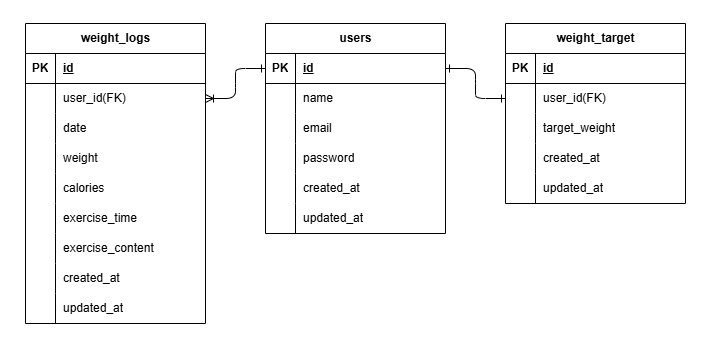

The diagram above was exported from draw.io. Its source (the exported page's mxGraphModel, read from the mxfile embedded in the PNG):
<mxGraphModel dx="716" dy="563" grid="0" gridSize="10" guides="1" tooltips="1" connect="1" arrows="1" fold="1" page="1" pageScale="1" pageWidth="850" pageHeight="1100" background="#FFFFFF" math="0" shadow="0">
  <root>
    <mxCell id="0" />
    <mxCell id="1" parent="0" />
    <mxCell id="68" value="" style="rounded=0;whiteSpace=wrap;html=1;strokeColor=#FFFFFF;" parent="1" vertex="1">
      <mxGeometry x="15" y="37" width="710" height="342" as="geometry" />
    </mxCell>
    <mxCell id="15" value="weight_logs" style="shape=table;startSize=30;container=1;collapsible=1;childLayout=tableLayout;fixedRows=1;rowLines=0;fontStyle=1;align=center;resizeLast=1;html=1;" parent="1" vertex="1">
      <mxGeometry x="40" y="60" width="180" height="300" as="geometry" />
    </mxCell>
    <mxCell id="16" value="" style="shape=tableRow;horizontal=0;startSize=0;swimlaneHead=0;swimlaneBody=0;fillColor=none;collapsible=0;dropTarget=0;points=[[0,0.5],[1,0.5]];portConstraint=eastwest;top=0;left=0;right=0;bottom=1;" parent="15" vertex="1">
      <mxGeometry y="30" width="180" height="30" as="geometry" />
    </mxCell>
    <mxCell id="17" value="PK" style="shape=partialRectangle;connectable=0;fillColor=none;top=0;left=0;bottom=0;right=0;fontStyle=1;overflow=hidden;whiteSpace=wrap;html=1;" parent="16" vertex="1">
      <mxGeometry width="30" height="30" as="geometry">
        <mxRectangle width="30" height="30" as="alternateBounds" />
      </mxGeometry>
    </mxCell>
    <mxCell id="18" value="id" style="shape=partialRectangle;connectable=0;fillColor=none;top=0;left=0;bottom=0;right=0;align=left;spacingLeft=6;fontStyle=5;overflow=hidden;whiteSpace=wrap;html=1;" parent="16" vertex="1">
      <mxGeometry x="30" width="150" height="30" as="geometry">
        <mxRectangle width="150" height="30" as="alternateBounds" />
      </mxGeometry>
    </mxCell>
    <mxCell id="19" value="" style="shape=tableRow;horizontal=0;startSize=0;swimlaneHead=0;swimlaneBody=0;fillColor=none;collapsible=0;dropTarget=0;points=[[0,0.5],[1,0.5]];portConstraint=eastwest;top=0;left=0;right=0;bottom=0;" parent="15" vertex="1">
      <mxGeometry y="60" width="180" height="30" as="geometry" />
    </mxCell>
    <mxCell id="20" value="" style="shape=partialRectangle;connectable=0;fillColor=none;top=0;left=0;bottom=0;right=0;editable=1;overflow=hidden;whiteSpace=wrap;html=1;" parent="19" vertex="1">
      <mxGeometry width="30" height="30" as="geometry">
        <mxRectangle width="30" height="30" as="alternateBounds" />
      </mxGeometry>
    </mxCell>
    <mxCell id="21" value="user_id&lt;span style=&quot;color: rgb(0, 0, 0);&quot;&gt;(FK)&lt;/span&gt;" style="shape=partialRectangle;connectable=0;fillColor=none;top=0;left=0;bottom=0;right=0;align=left;spacingLeft=6;overflow=hidden;whiteSpace=wrap;html=1;" parent="19" vertex="1">
      <mxGeometry x="30" width="150" height="30" as="geometry">
        <mxRectangle width="150" height="30" as="alternateBounds" />
      </mxGeometry>
    </mxCell>
    <mxCell id="22" value="" style="shape=tableRow;horizontal=0;startSize=0;swimlaneHead=0;swimlaneBody=0;fillColor=none;collapsible=0;dropTarget=0;points=[[0,0.5],[1,0.5]];portConstraint=eastwest;top=0;left=0;right=0;bottom=0;" parent="15" vertex="1">
      <mxGeometry y="90" width="180" height="30" as="geometry" />
    </mxCell>
    <mxCell id="23" value="" style="shape=partialRectangle;connectable=0;fillColor=none;top=0;left=0;bottom=0;right=0;editable=1;overflow=hidden;whiteSpace=wrap;html=1;" parent="22" vertex="1">
      <mxGeometry width="30" height="30" as="geometry">
        <mxRectangle width="30" height="30" as="alternateBounds" />
      </mxGeometry>
    </mxCell>
    <mxCell id="24" value="date" style="shape=partialRectangle;connectable=0;fillColor=none;top=0;left=0;bottom=0;right=0;align=left;spacingLeft=6;overflow=hidden;whiteSpace=wrap;html=1;" parent="22" vertex="1">
      <mxGeometry x="30" width="150" height="30" as="geometry">
        <mxRectangle width="150" height="30" as="alternateBounds" />
      </mxGeometry>
    </mxCell>
    <mxCell id="25" value="" style="shape=tableRow;horizontal=0;startSize=0;swimlaneHead=0;swimlaneBody=0;fillColor=none;collapsible=0;dropTarget=0;points=[[0,0.5],[1,0.5]];portConstraint=eastwest;top=0;left=0;right=0;bottom=0;" parent="15" vertex="1">
      <mxGeometry y="120" width="180" height="30" as="geometry" />
    </mxCell>
    <mxCell id="26" value="" style="shape=partialRectangle;connectable=0;fillColor=none;top=0;left=0;bottom=0;right=0;editable=1;overflow=hidden;whiteSpace=wrap;html=1;" parent="25" vertex="1">
      <mxGeometry width="30" height="30" as="geometry">
        <mxRectangle width="30" height="30" as="alternateBounds" />
      </mxGeometry>
    </mxCell>
    <mxCell id="27" value="weight" style="shape=partialRectangle;connectable=0;fillColor=none;top=0;left=0;bottom=0;right=0;align=left;spacingLeft=6;overflow=hidden;whiteSpace=wrap;html=1;" parent="25" vertex="1">
      <mxGeometry x="30" width="150" height="30" as="geometry">
        <mxRectangle width="150" height="30" as="alternateBounds" />
      </mxGeometry>
    </mxCell>
    <mxCell id="57" value="" style="shape=tableRow;horizontal=0;startSize=0;swimlaneHead=0;swimlaneBody=0;fillColor=none;collapsible=0;dropTarget=0;points=[[0,0.5],[1,0.5]];portConstraint=eastwest;top=0;left=0;right=0;bottom=0;" parent="15" vertex="1">
      <mxGeometry y="150" width="180" height="30" as="geometry" />
    </mxCell>
    <mxCell id="58" value="" style="shape=partialRectangle;connectable=0;fillColor=none;top=0;left=0;bottom=0;right=0;editable=1;overflow=hidden;whiteSpace=wrap;html=1;" parent="57" vertex="1">
      <mxGeometry width="30" height="30" as="geometry">
        <mxRectangle width="30" height="30" as="alternateBounds" />
      </mxGeometry>
    </mxCell>
    <mxCell id="59" value="calories" style="shape=partialRectangle;connectable=0;fillColor=none;top=0;left=0;bottom=0;right=0;align=left;spacingLeft=6;overflow=hidden;whiteSpace=wrap;html=1;" parent="57" vertex="1">
      <mxGeometry x="30" width="150" height="30" as="geometry">
        <mxRectangle width="150" height="30" as="alternateBounds" />
      </mxGeometry>
    </mxCell>
    <mxCell id="60" value="" style="shape=tableRow;horizontal=0;startSize=0;swimlaneHead=0;swimlaneBody=0;fillColor=none;collapsible=0;dropTarget=0;points=[[0,0.5],[1,0.5]];portConstraint=eastwest;top=0;left=0;right=0;bottom=0;" parent="15" vertex="1">
      <mxGeometry y="180" width="180" height="30" as="geometry" />
    </mxCell>
    <mxCell id="61" value="" style="shape=partialRectangle;connectable=0;fillColor=none;top=0;left=0;bottom=0;right=0;editable=1;overflow=hidden;whiteSpace=wrap;html=1;" parent="60" vertex="1">
      <mxGeometry width="30" height="30" as="geometry">
        <mxRectangle width="30" height="30" as="alternateBounds" />
      </mxGeometry>
    </mxCell>
    <mxCell id="62" value="exercise_time" style="shape=partialRectangle;connectable=0;fillColor=none;top=0;left=0;bottom=0;right=0;align=left;spacingLeft=6;overflow=hidden;whiteSpace=wrap;html=1;" parent="60" vertex="1">
      <mxGeometry x="30" width="150" height="30" as="geometry">
        <mxRectangle width="150" height="30" as="alternateBounds" />
      </mxGeometry>
    </mxCell>
    <mxCell id="54" value="" style="shape=tableRow;horizontal=0;startSize=0;swimlaneHead=0;swimlaneBody=0;fillColor=none;collapsible=0;dropTarget=0;points=[[0,0.5],[1,0.5]];portConstraint=eastwest;top=0;left=0;right=0;bottom=0;" parent="15" vertex="1">
      <mxGeometry y="210" width="180" height="30" as="geometry" />
    </mxCell>
    <mxCell id="55" value="" style="shape=partialRectangle;connectable=0;fillColor=none;top=0;left=0;bottom=0;right=0;editable=1;overflow=hidden;whiteSpace=wrap;html=1;" parent="54" vertex="1">
      <mxGeometry width="30" height="30" as="geometry">
        <mxRectangle width="30" height="30" as="alternateBounds" />
      </mxGeometry>
    </mxCell>
    <mxCell id="56" value="exercise_content" style="shape=partialRectangle;connectable=0;fillColor=none;top=0;left=0;bottom=0;right=0;align=left;spacingLeft=6;overflow=hidden;whiteSpace=wrap;html=1;" parent="54" vertex="1">
      <mxGeometry x="30" width="150" height="30" as="geometry">
        <mxRectangle width="150" height="30" as="alternateBounds" />
      </mxGeometry>
    </mxCell>
    <mxCell id="72" value="" style="shape=tableRow;horizontal=0;startSize=0;swimlaneHead=0;swimlaneBody=0;fillColor=none;collapsible=0;dropTarget=0;points=[[0,0.5],[1,0.5]];portConstraint=eastwest;top=0;left=0;right=0;bottom=0;" parent="15" vertex="1">
      <mxGeometry y="240" width="180" height="30" as="geometry" />
    </mxCell>
    <mxCell id="73" value="" style="shape=partialRectangle;connectable=0;fillColor=none;top=0;left=0;bottom=0;right=0;editable=1;overflow=hidden;whiteSpace=wrap;html=1;" parent="72" vertex="1">
      <mxGeometry width="30" height="30" as="geometry">
        <mxRectangle width="30" height="30" as="alternateBounds" />
      </mxGeometry>
    </mxCell>
    <mxCell id="74" value="created_at" style="shape=partialRectangle;connectable=0;fillColor=none;top=0;left=0;bottom=0;right=0;align=left;spacingLeft=6;overflow=hidden;whiteSpace=wrap;html=1;" parent="72" vertex="1">
      <mxGeometry x="30" width="150" height="30" as="geometry">
        <mxRectangle width="150" height="30" as="alternateBounds" />
      </mxGeometry>
    </mxCell>
    <mxCell id="69" value="" style="shape=tableRow;horizontal=0;startSize=0;swimlaneHead=0;swimlaneBody=0;fillColor=none;collapsible=0;dropTarget=0;points=[[0,0.5],[1,0.5]];portConstraint=eastwest;top=0;left=0;right=0;bottom=0;" parent="15" vertex="1">
      <mxGeometry y="270" width="180" height="30" as="geometry" />
    </mxCell>
    <mxCell id="70" value="" style="shape=partialRectangle;connectable=0;fillColor=none;top=0;left=0;bottom=0;right=0;editable=1;overflow=hidden;whiteSpace=wrap;html=1;" parent="69" vertex="1">
      <mxGeometry width="30" height="30" as="geometry">
        <mxRectangle width="30" height="30" as="alternateBounds" />
      </mxGeometry>
    </mxCell>
    <mxCell id="71" value="updated_at" style="shape=partialRectangle;connectable=0;fillColor=none;top=0;left=0;bottom=0;right=0;align=left;spacingLeft=6;overflow=hidden;whiteSpace=wrap;html=1;" parent="69" vertex="1">
      <mxGeometry x="30" width="150" height="30" as="geometry">
        <mxRectangle width="150" height="30" as="alternateBounds" />
      </mxGeometry>
    </mxCell>
    <mxCell id="28" value="users" style="shape=table;startSize=30;container=1;collapsible=1;childLayout=tableLayout;fixedRows=1;rowLines=0;fontStyle=1;align=center;resizeLast=1;html=1;" parent="1" vertex="1">
      <mxGeometry x="280" y="60" width="180" height="210" as="geometry" />
    </mxCell>
    <mxCell id="29" value="" style="shape=tableRow;horizontal=0;startSize=0;swimlaneHead=0;swimlaneBody=0;fillColor=none;collapsible=0;dropTarget=0;points=[[0,0.5],[1,0.5]];portConstraint=eastwest;top=0;left=0;right=0;bottom=1;" parent="28" vertex="1">
      <mxGeometry y="30" width="180" height="30" as="geometry" />
    </mxCell>
    <mxCell id="30" value="PK" style="shape=partialRectangle;connectable=0;fillColor=none;top=0;left=0;bottom=0;right=0;fontStyle=1;overflow=hidden;whiteSpace=wrap;html=1;" parent="29" vertex="1">
      <mxGeometry width="30" height="30" as="geometry">
        <mxRectangle width="30" height="30" as="alternateBounds" />
      </mxGeometry>
    </mxCell>
    <mxCell id="31" value="id" style="shape=partialRectangle;connectable=0;fillColor=none;top=0;left=0;bottom=0;right=0;align=left;spacingLeft=6;fontStyle=5;overflow=hidden;whiteSpace=wrap;html=1;" parent="29" vertex="1">
      <mxGeometry x="30" width="150" height="30" as="geometry">
        <mxRectangle width="150" height="30" as="alternateBounds" />
      </mxGeometry>
    </mxCell>
    <mxCell id="32" value="" style="shape=tableRow;horizontal=0;startSize=0;swimlaneHead=0;swimlaneBody=0;fillColor=none;collapsible=0;dropTarget=0;points=[[0,0.5],[1,0.5]];portConstraint=eastwest;top=0;left=0;right=0;bottom=0;" parent="28" vertex="1">
      <mxGeometry y="60" width="180" height="30" as="geometry" />
    </mxCell>
    <mxCell id="33" value="" style="shape=partialRectangle;connectable=0;fillColor=none;top=0;left=0;bottom=0;right=0;editable=1;overflow=hidden;whiteSpace=wrap;html=1;" parent="32" vertex="1">
      <mxGeometry width="30" height="30" as="geometry">
        <mxRectangle width="30" height="30" as="alternateBounds" />
      </mxGeometry>
    </mxCell>
    <mxCell id="34" value="name" style="shape=partialRectangle;connectable=0;fillColor=none;top=0;left=0;bottom=0;right=0;align=left;spacingLeft=6;overflow=hidden;whiteSpace=wrap;html=1;" parent="32" vertex="1">
      <mxGeometry x="30" width="150" height="30" as="geometry">
        <mxRectangle width="150" height="30" as="alternateBounds" />
      </mxGeometry>
    </mxCell>
    <mxCell id="35" value="" style="shape=tableRow;horizontal=0;startSize=0;swimlaneHead=0;swimlaneBody=0;fillColor=none;collapsible=0;dropTarget=0;points=[[0,0.5],[1,0.5]];portConstraint=eastwest;top=0;left=0;right=0;bottom=0;" parent="28" vertex="1">
      <mxGeometry y="90" width="180" height="30" as="geometry" />
    </mxCell>
    <mxCell id="36" value="" style="shape=partialRectangle;connectable=0;fillColor=none;top=0;left=0;bottom=0;right=0;editable=1;overflow=hidden;whiteSpace=wrap;html=1;" parent="35" vertex="1">
      <mxGeometry width="30" height="30" as="geometry">
        <mxRectangle width="30" height="30" as="alternateBounds" />
      </mxGeometry>
    </mxCell>
    <mxCell id="37" value="email" style="shape=partialRectangle;connectable=0;fillColor=none;top=0;left=0;bottom=0;right=0;align=left;spacingLeft=6;overflow=hidden;whiteSpace=wrap;html=1;" parent="35" vertex="1">
      <mxGeometry x="30" width="150" height="30" as="geometry">
        <mxRectangle width="150" height="30" as="alternateBounds" />
      </mxGeometry>
    </mxCell>
    <mxCell id="38" value="" style="shape=tableRow;horizontal=0;startSize=0;swimlaneHead=0;swimlaneBody=0;fillColor=none;collapsible=0;dropTarget=0;points=[[0,0.5],[1,0.5]];portConstraint=eastwest;top=0;left=0;right=0;bottom=0;" parent="28" vertex="1">
      <mxGeometry y="120" width="180" height="30" as="geometry" />
    </mxCell>
    <mxCell id="39" value="" style="shape=partialRectangle;connectable=0;fillColor=none;top=0;left=0;bottom=0;right=0;editable=1;overflow=hidden;whiteSpace=wrap;html=1;" parent="38" vertex="1">
      <mxGeometry width="30" height="30" as="geometry">
        <mxRectangle width="30" height="30" as="alternateBounds" />
      </mxGeometry>
    </mxCell>
    <mxCell id="40" value="password" style="shape=partialRectangle;connectable=0;fillColor=none;top=0;left=0;bottom=0;right=0;align=left;spacingLeft=6;overflow=hidden;whiteSpace=wrap;html=1;" parent="38" vertex="1">
      <mxGeometry x="30" width="150" height="30" as="geometry">
        <mxRectangle width="150" height="30" as="alternateBounds" />
      </mxGeometry>
    </mxCell>
    <mxCell id="63" value="" style="shape=tableRow;horizontal=0;startSize=0;swimlaneHead=0;swimlaneBody=0;fillColor=none;collapsible=0;dropTarget=0;points=[[0,0.5],[1,0.5]];portConstraint=eastwest;top=0;left=0;right=0;bottom=0;" parent="28" vertex="1">
      <mxGeometry y="150" width="180" height="30" as="geometry" />
    </mxCell>
    <mxCell id="64" value="" style="shape=partialRectangle;connectable=0;fillColor=none;top=0;left=0;bottom=0;right=0;editable=1;overflow=hidden;whiteSpace=wrap;html=1;" parent="63" vertex="1">
      <mxGeometry width="30" height="30" as="geometry">
        <mxRectangle width="30" height="30" as="alternateBounds" />
      </mxGeometry>
    </mxCell>
    <mxCell id="65" value="created_at" style="shape=partialRectangle;connectable=0;fillColor=none;top=0;left=0;bottom=0;right=0;align=left;spacingLeft=6;overflow=hidden;whiteSpace=wrap;html=1;" parent="63" vertex="1">
      <mxGeometry x="30" width="150" height="30" as="geometry">
        <mxRectangle width="150" height="30" as="alternateBounds" />
      </mxGeometry>
    </mxCell>
    <mxCell id="75" value="" style="shape=tableRow;horizontal=0;startSize=0;swimlaneHead=0;swimlaneBody=0;fillColor=none;collapsible=0;dropTarget=0;points=[[0,0.5],[1,0.5]];portConstraint=eastwest;top=0;left=0;right=0;bottom=0;" parent="28" vertex="1">
      <mxGeometry y="180" width="180" height="30" as="geometry" />
    </mxCell>
    <mxCell id="76" value="" style="shape=partialRectangle;connectable=0;fillColor=none;top=0;left=0;bottom=0;right=0;editable=1;overflow=hidden;whiteSpace=wrap;html=1;" parent="75" vertex="1">
      <mxGeometry width="30" height="30" as="geometry">
        <mxRectangle width="30" height="30" as="alternateBounds" />
      </mxGeometry>
    </mxCell>
    <mxCell id="77" value="updated_at" style="shape=partialRectangle;connectable=0;fillColor=none;top=0;left=0;bottom=0;right=0;align=left;spacingLeft=6;overflow=hidden;whiteSpace=wrap;html=1;" parent="75" vertex="1">
      <mxGeometry x="30" width="150" height="30" as="geometry">
        <mxRectangle width="150" height="30" as="alternateBounds" />
      </mxGeometry>
    </mxCell>
    <mxCell id="41" value="weight_target" style="shape=table;startSize=30;container=1;collapsible=1;childLayout=tableLayout;fixedRows=1;rowLines=0;fontStyle=1;align=center;resizeLast=1;html=1;" parent="1" vertex="1">
      <mxGeometry x="520" y="60" width="180" height="180" as="geometry" />
    </mxCell>
    <mxCell id="42" value="" style="shape=tableRow;horizontal=0;startSize=0;swimlaneHead=0;swimlaneBody=0;fillColor=none;collapsible=0;dropTarget=0;points=[[0,0.5],[1,0.5]];portConstraint=eastwest;top=0;left=0;right=0;bottom=1;" parent="41" vertex="1">
      <mxGeometry y="30" width="180" height="30" as="geometry" />
    </mxCell>
    <mxCell id="43" value="PK" style="shape=partialRectangle;connectable=0;fillColor=none;top=0;left=0;bottom=0;right=0;fontStyle=1;overflow=hidden;whiteSpace=wrap;html=1;" parent="42" vertex="1">
      <mxGeometry width="30" height="30" as="geometry">
        <mxRectangle width="30" height="30" as="alternateBounds" />
      </mxGeometry>
    </mxCell>
    <mxCell id="44" value="id" style="shape=partialRectangle;connectable=0;fillColor=none;top=0;left=0;bottom=0;right=0;align=left;spacingLeft=6;fontStyle=5;overflow=hidden;whiteSpace=wrap;html=1;" parent="42" vertex="1">
      <mxGeometry x="30" width="150" height="30" as="geometry">
        <mxRectangle width="150" height="30" as="alternateBounds" />
      </mxGeometry>
    </mxCell>
    <mxCell id="45" value="" style="shape=tableRow;horizontal=0;startSize=0;swimlaneHead=0;swimlaneBody=0;fillColor=none;collapsible=0;dropTarget=0;points=[[0,0.5],[1,0.5]];portConstraint=eastwest;top=0;left=0;right=0;bottom=0;" parent="41" vertex="1">
      <mxGeometry y="60" width="180" height="30" as="geometry" />
    </mxCell>
    <mxCell id="46" value="" style="shape=partialRectangle;connectable=0;fillColor=none;top=0;left=0;bottom=0;right=0;editable=1;overflow=hidden;whiteSpace=wrap;html=1;" parent="45" vertex="1">
      <mxGeometry width="30" height="30" as="geometry">
        <mxRectangle width="30" height="30" as="alternateBounds" />
      </mxGeometry>
    </mxCell>
    <mxCell id="47" value="user_id&lt;span style=&quot;color: rgb(0, 0, 0);&quot;&gt;(FK)&lt;/span&gt;" style="shape=partialRectangle;connectable=0;fillColor=none;top=0;left=0;bottom=0;right=0;align=left;spacingLeft=6;overflow=hidden;whiteSpace=wrap;html=1;" parent="45" vertex="1">
      <mxGeometry x="30" width="150" height="30" as="geometry">
        <mxRectangle width="150" height="30" as="alternateBounds" />
      </mxGeometry>
    </mxCell>
    <mxCell id="48" value="" style="shape=tableRow;horizontal=0;startSize=0;swimlaneHead=0;swimlaneBody=0;fillColor=none;collapsible=0;dropTarget=0;points=[[0,0.5],[1,0.5]];portConstraint=eastwest;top=0;left=0;right=0;bottom=0;" parent="41" vertex="1">
      <mxGeometry y="90" width="180" height="30" as="geometry" />
    </mxCell>
    <mxCell id="49" value="" style="shape=partialRectangle;connectable=0;fillColor=none;top=0;left=0;bottom=0;right=0;editable=1;overflow=hidden;whiteSpace=wrap;html=1;" parent="48" vertex="1">
      <mxGeometry width="30" height="30" as="geometry">
        <mxRectangle width="30" height="30" as="alternateBounds" />
      </mxGeometry>
    </mxCell>
    <mxCell id="50" value="target_weight" style="shape=partialRectangle;connectable=0;fillColor=none;top=0;left=0;bottom=0;right=0;align=left;spacingLeft=6;overflow=hidden;whiteSpace=wrap;html=1;" parent="48" vertex="1">
      <mxGeometry x="30" width="150" height="30" as="geometry">
        <mxRectangle width="150" height="30" as="alternateBounds" />
      </mxGeometry>
    </mxCell>
    <mxCell id="51" value="" style="shape=tableRow;horizontal=0;startSize=0;swimlaneHead=0;swimlaneBody=0;fillColor=none;collapsible=0;dropTarget=0;points=[[0,0.5],[1,0.5]];portConstraint=eastwest;top=0;left=0;right=0;bottom=0;" parent="41" vertex="1">
      <mxGeometry y="120" width="180" height="30" as="geometry" />
    </mxCell>
    <mxCell id="52" value="" style="shape=partialRectangle;connectable=0;fillColor=none;top=0;left=0;bottom=0;right=0;editable=1;overflow=hidden;whiteSpace=wrap;html=1;" parent="51" vertex="1">
      <mxGeometry width="30" height="30" as="geometry">
        <mxRectangle width="30" height="30" as="alternateBounds" />
      </mxGeometry>
    </mxCell>
    <mxCell id="53" value="created_at" style="shape=partialRectangle;connectable=0;fillColor=none;top=0;left=0;bottom=0;right=0;align=left;spacingLeft=6;overflow=hidden;whiteSpace=wrap;html=1;" parent="51" vertex="1">
      <mxGeometry x="30" width="150" height="30" as="geometry">
        <mxRectangle width="150" height="30" as="alternateBounds" />
      </mxGeometry>
    </mxCell>
    <mxCell id="78" value="" style="shape=tableRow;horizontal=0;startSize=0;swimlaneHead=0;swimlaneBody=0;fillColor=none;collapsible=0;dropTarget=0;points=[[0,0.5],[1,0.5]];portConstraint=eastwest;top=0;left=0;right=0;bottom=0;" parent="41" vertex="1">
      <mxGeometry y="150" width="180" height="30" as="geometry" />
    </mxCell>
    <mxCell id="79" value="" style="shape=partialRectangle;connectable=0;fillColor=none;top=0;left=0;bottom=0;right=0;editable=1;overflow=hidden;whiteSpace=wrap;html=1;" parent="78" vertex="1">
      <mxGeometry width="30" height="30" as="geometry">
        <mxRectangle width="30" height="30" as="alternateBounds" />
      </mxGeometry>
    </mxCell>
    <mxCell id="80" value="updated_at" style="shape=partialRectangle;connectable=0;fillColor=none;top=0;left=0;bottom=0;right=0;align=left;spacingLeft=6;overflow=hidden;whiteSpace=wrap;html=1;" parent="78" vertex="1">
      <mxGeometry x="30" width="150" height="30" as="geometry">
        <mxRectangle width="150" height="30" as="alternateBounds" />
      </mxGeometry>
    </mxCell>
    <mxCell id="84" value="" style="edgeStyle=entityRelationEdgeStyle;fontSize=12;html=1;endArrow=ERone;startArrow=ERoneToMany;exitX=1;exitY=0.5;exitDx=0;exitDy=0;startFill=0;endFill=0;entryX=0;entryY=0.5;entryDx=0;entryDy=0;" parent="1" source="19" target="29" edge="1">
      <mxGeometry width="100" height="100" relative="1" as="geometry">
        <mxPoint x="306" y="384" as="sourcePoint" />
        <mxPoint x="406" y="284" as="targetPoint" />
      </mxGeometry>
    </mxCell>
    <mxCell id="67" value="" style="edgeStyle=entityRelationEdgeStyle;fontSize=12;html=1;endArrow=ERone;startArrow=ERone;startFill=0;endFill=0;" parent="1" source="29" target="45" edge="1">
      <mxGeometry width="100" height="100" relative="1" as="geometry">
        <mxPoint x="500" y="280" as="sourcePoint" />
        <mxPoint x="519" y="138" as="targetPoint" />
        <Array as="points">
          <mxPoint x="489" y="122" />
        </Array>
      </mxGeometry>
    </mxCell>
  </root>
</mxGraphModel>